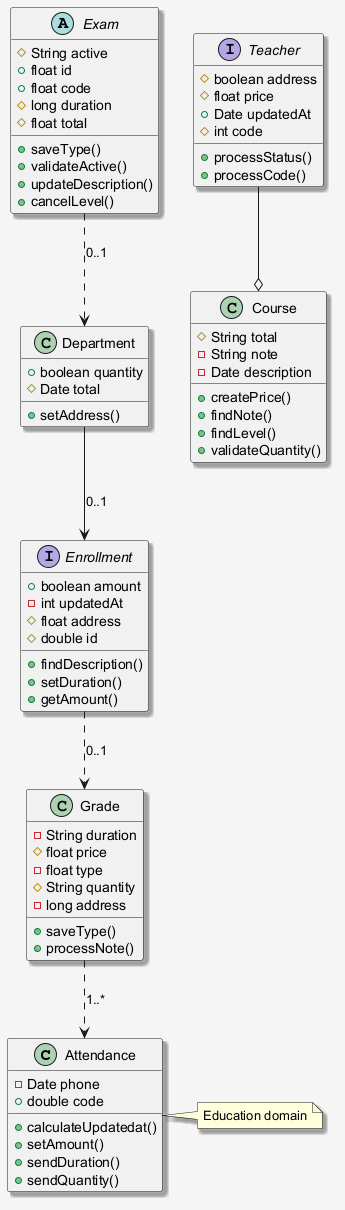

The diagram above was rendered by PlantUML. Its source (embedded in the PNG):
@startuml
skinparam shadowing false
skinparam backgroundColor #F5F5F5
skinparam shadowing true
class Attendance {
  -Date phone
  +double code
  +calculateUpdatedat()
  +setAmount()
  +sendDuration()
  +sendQuantity()
}
class Department {
  +boolean quantity
  #Date total
  +setAddress()
}
class Course {
  #String total
  -String note
  -Date description
  +createPrice()
  +findNote()
  +findLevel()
  +validateQuantity()
}
abstract class Exam {
  #String active
  +float id
  +float code
  #long duration
  #float total
  +saveType()
  +validateActive()
  +updateDescription()
  +cancelLevel()
}
class Grade {
  -String duration
  #float price
  -float type
  #String quantity
  -long address
  +saveType()
  +processNote()
}
interface Teacher {
  #boolean address
  #float price
  +Date updatedAt
  #int code
  +processStatus()
  +processCode()
}
interface Enrollment {
  +boolean amount
  -int updatedAt
  #float address
  #double id
  +findDescription()
  +setDuration()
  +getAmount()
}
Enrollment ..> Grade : "0..1"
Grade ..> Attendance : "1..*"
Exam ..> Department : "0..1"
Department --> Enrollment : "0..1"
Teacher --o Course
note right of Attendance : Education domain
@enduml